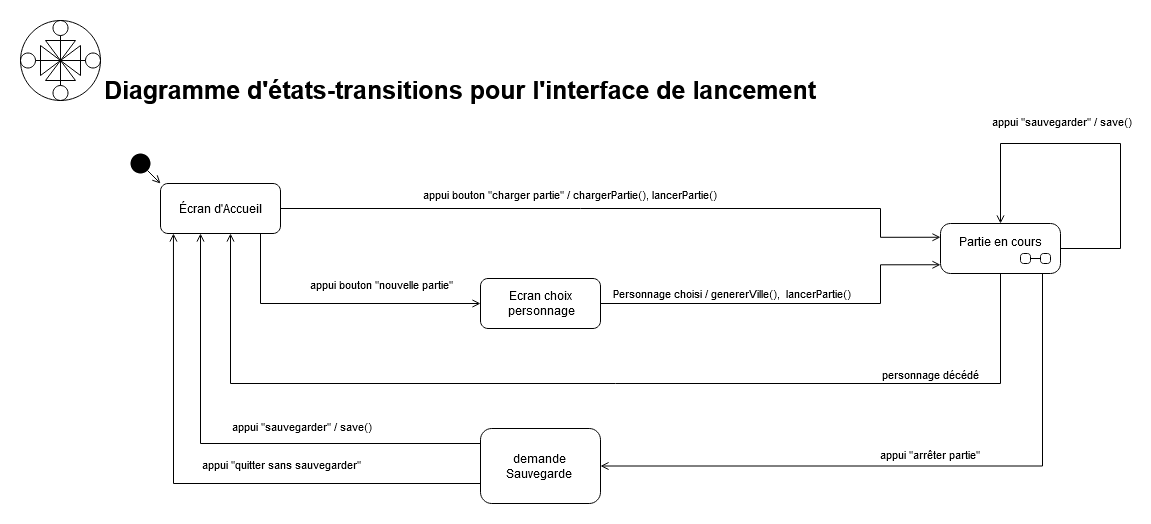

The diagram above was exported from draw.io. Its source (the exported page's mxGraphModel, read from the mxfile embedded in the PNG):
<mxGraphModel dx="595" dy="763" grid="1" gridSize="10" guides="1" tooltips="1" connect="1" arrows="1" fold="1" page="1" pageScale="1" pageWidth="827" pageHeight="1169" math="0" shadow="0">
  <root>
    <mxCell id="0" />
    <mxCell id="1" parent="0" />
    <mxCell id="Pddxm6DSDpsFh2uc9b6C-1" value="" style="group" parent="1" vertex="1" connectable="0">
      <mxGeometry x="850" y="20" width="80" height="80" as="geometry" />
    </mxCell>
    <mxCell id="viQ-L5X0zSAWh5943VHK-34" value="" style="shape=umlActor;verticalLabelPosition=bottom;verticalAlign=top;html=1;" parent="Pddxm6DSDpsFh2uc9b6C-1" vertex="1">
      <mxGeometry x="25" width="30" height="60" as="geometry" />
    </mxCell>
    <mxCell id="viQ-L5X0zSAWh5943VHK-35" value="" style="shape=umlActor;verticalLabelPosition=bottom;verticalAlign=top;html=1;rotation=90;" parent="Pddxm6DSDpsFh2uc9b6C-1" vertex="1">
      <mxGeometry x="35" y="10" width="30" height="60" as="geometry" />
    </mxCell>
    <mxCell id="viQ-L5X0zSAWh5943VHK-36" value="" style="shape=umlActor;verticalLabelPosition=bottom;verticalAlign=top;html=1;rotation=-180;" parent="Pddxm6DSDpsFh2uc9b6C-1" vertex="1">
      <mxGeometry x="25" y="20" width="30" height="60" as="geometry" />
    </mxCell>
    <mxCell id="viQ-L5X0zSAWh5943VHK-37" value="" style="shape=umlActor;verticalLabelPosition=bottom;verticalAlign=top;html=1;rotation=-90;" parent="Pddxm6DSDpsFh2uc9b6C-1" vertex="1">
      <mxGeometry x="15" y="10" width="30" height="60" as="geometry" />
    </mxCell>
    <mxCell id="viQ-L5X0zSAWh5943VHK-41" value="" style="ellipse;whiteSpace=wrap;html=1;aspect=fixed;fillColor=none;" parent="Pddxm6DSDpsFh2uc9b6C-1" vertex="1">
      <mxGeometry width="80" height="80" as="geometry" />
    </mxCell>
    <mxCell id="Pddxm6DSDpsFh2uc9b6C-6" value="" style="edgeStyle=orthogonalEdgeStyle;rounded=0;orthogonalLoop=1;jettySize=auto;html=1;endArrow=open;endFill=0;entryX=0;entryY=0.25;entryDx=0;entryDy=0;" parent="1" source="Pddxm6DSDpsFh2uc9b6C-2" edge="1">
      <mxGeometry relative="1" as="geometry">
        <mxPoint x="1770" y="236.75" as="targetPoint" />
        <Array as="points">
          <mxPoint x="1710" y="208" />
          <mxPoint x="1710" y="237" />
        </Array>
      </mxGeometry>
    </mxCell>
    <mxCell id="Pddxm6DSDpsFh2uc9b6C-7" value="appui bouton &quot;charger partie&quot;&amp;nbsp;/ chargerPartie(), lancerPartie()" style="edgeLabel;html=1;align=center;verticalAlign=middle;resizable=0;points=[];" parent="Pddxm6DSDpsFh2uc9b6C-6" vertex="1" connectable="0">
      <mxGeometry x="0.1111" y="4" relative="1" as="geometry">
        <mxPoint x="-95" y="-11" as="offset" />
      </mxGeometry>
    </mxCell>
    <mxCell id="Pddxm6DSDpsFh2uc9b6C-9" style="edgeStyle=orthogonalEdgeStyle;rounded=0;orthogonalLoop=1;jettySize=auto;html=1;entryX=0;entryY=0.5;entryDx=0;entryDy=0;endArrow=open;endFill=0;" parent="1" source="Pddxm6DSDpsFh2uc9b6C-2" target="Pddxm6DSDpsFh2uc9b6C-8" edge="1">
      <mxGeometry relative="1" as="geometry">
        <Array as="points">
          <mxPoint x="1090" y="303" />
        </Array>
      </mxGeometry>
    </mxCell>
    <mxCell id="Pddxm6DSDpsFh2uc9b6C-2" value="Écran d'Accueil" style="rounded=1;whiteSpace=wrap;html=1;" parent="1" vertex="1">
      <mxGeometry x="990" y="183" width="120" height="50" as="geometry" />
    </mxCell>
    <mxCell id="Pddxm6DSDpsFh2uc9b6C-3" value="" style="ellipse;fillColor=#000000;strokeColor=none;" parent="1" vertex="1">
      <mxGeometry x="960" y="153" width="20" height="20" as="geometry" />
    </mxCell>
    <mxCell id="Pddxm6DSDpsFh2uc9b6C-8" value="Ecran choix &amp;nbsp;personnage" style="rounded=1;whiteSpace=wrap;html=1;" parent="1" vertex="1">
      <mxGeometry x="1310" y="278" width="120" height="50" as="geometry" />
    </mxCell>
    <mxCell id="labHyxEkyzsdWWz3GqPO-2" value="" style="endArrow=open;html=1;entryX=0;entryY=0;entryDx=0;entryDy=0;exitX=1;exitY=1;exitDx=0;exitDy=0;endFill=0;" parent="1" source="Pddxm6DSDpsFh2uc9b6C-3" target="Pddxm6DSDpsFh2uc9b6C-2" edge="1">
      <mxGeometry width="50" height="50" relative="1" as="geometry">
        <mxPoint x="930" y="193" as="sourcePoint" />
        <mxPoint x="980" y="143" as="targetPoint" />
      </mxGeometry>
    </mxCell>
    <mxCell id="Pddxm6DSDpsFh2uc9b6C-10" value="appui bouton &quot;nouvelle partie&quot;" style="edgeLabel;html=1;align=center;verticalAlign=middle;resizable=0;points=[];" parent="1" vertex="1" connectable="0">
      <mxGeometry x="1210" y="283" as="geometry" />
    </mxCell>
    <mxCell id="pTTHNGfaJ--ILMnsN6ms-17" value="" style="edgeStyle=orthogonalEdgeStyle;rounded=0;orthogonalLoop=1;jettySize=auto;html=1;endArrow=open;endFill=0;exitX=1;exitY=0.5;exitDx=0;exitDy=0;entryX=0;entryY=0.75;entryDx=0;entryDy=0;" parent="1" source="Pddxm6DSDpsFh2uc9b6C-8" edge="1">
      <mxGeometry relative="1" as="geometry">
        <mxPoint x="1445" y="345" as="sourcePoint" />
        <mxPoint x="1770" y="264.25" as="targetPoint" />
        <Array as="points">
          <mxPoint x="1710" y="303" />
          <mxPoint x="1710" y="264" />
        </Array>
      </mxGeometry>
    </mxCell>
    <mxCell id="pTTHNGfaJ--ILMnsN6ms-18" value="Personnage choisi / genererVille(), &amp;nbsp;lancerPartie()" style="edgeLabel;html=1;align=center;verticalAlign=middle;resizable=0;points=[];" parent="pTTHNGfaJ--ILMnsN6ms-17" connectable="0" vertex="1">
      <mxGeometry x="-0.1667" y="-2" relative="1" as="geometry">
        <mxPoint x="-28" y="-13" as="offset" />
      </mxGeometry>
    </mxCell>
    <mxCell id="Pddxm6DSDpsFh2uc9b6C-18" style="edgeStyle=orthogonalEdgeStyle;rounded=0;orthogonalLoop=1;jettySize=auto;html=1;endArrow=open;endFill=0;entryX=0.5;entryY=0;entryDx=0;entryDy=0;exitX=1;exitY=0.5;exitDx=0;exitDy=0;" parent="1" source="iIU_EoA1EvUtPydRoyqk-14" target="iIU_EoA1EvUtPydRoyqk-14" edge="1">
      <mxGeometry relative="1" as="geometry">
        <mxPoint x="1890" y="253" as="sourcePoint" />
        <mxPoint x="1830" y="223" as="targetPoint" />
        <Array as="points">
          <mxPoint x="1950" y="248" />
          <mxPoint x="1950" y="143" />
          <mxPoint x="1830" y="143" />
        </Array>
      </mxGeometry>
    </mxCell>
    <mxCell id="Pddxm6DSDpsFh2uc9b6C-19" value="&lt;div&gt;appui &quot;sauvegarder&quot; / save()&lt;/div&gt;" style="edgeLabel;html=1;align=center;verticalAlign=middle;resizable=0;points=[];" parent="Pddxm6DSDpsFh2uc9b6C-18" vertex="1" connectable="0">
      <mxGeometry x="-0.5467" y="3" relative="1" as="geometry">
        <mxPoint x="-57" y="-105" as="offset" />
      </mxGeometry>
    </mxCell>
    <mxCell id="Pddxm6DSDpsFh2uc9b6C-21" style="edgeStyle=orthogonalEdgeStyle;rounded=0;orthogonalLoop=1;jettySize=auto;html=1;endArrow=open;endFill=0;exitX=0.5;exitY=1;exitDx=0;exitDy=0;" parent="1" source="iIU_EoA1EvUtPydRoyqk-14" edge="1">
      <mxGeometry relative="1" as="geometry">
        <Array as="points">
          <mxPoint x="1830" y="383" />
          <mxPoint x="1060" y="383" />
        </Array>
        <mxPoint x="1060" y="233" as="targetPoint" />
        <mxPoint x="1830" y="278" as="sourcePoint" />
      </mxGeometry>
    </mxCell>
    <mxCell id="Pddxm6DSDpsFh2uc9b6C-22" value="personnage décédé" style="edgeLabel;html=1;align=center;verticalAlign=middle;resizable=0;points=[];" parent="Pddxm6DSDpsFh2uc9b6C-21" vertex="1" connectable="0">
      <mxGeometry x="0.3097" y="-4" relative="1" as="geometry">
        <mxPoint x="493" y="-6" as="offset" />
      </mxGeometry>
    </mxCell>
    <mxCell id="iIU_EoA1EvUtPydRoyqk-3" style="edgeStyle=orthogonalEdgeStyle;rounded=0;orthogonalLoop=1;jettySize=auto;html=1;exitX=0.85;exitY=0.95;exitDx=0;exitDy=0;entryX=1;entryY=0.5;entryDx=0;entryDy=0;endArrow=open;endFill=0;exitPerimeter=0;" parent="1" source="iIU_EoA1EvUtPydRoyqk-14" target="iIU_EoA1EvUtPydRoyqk-5" edge="1">
      <mxGeometry relative="1" as="geometry">
        <mxPoint x="1860" y="433" as="targetPoint" />
        <mxPoint x="1860" y="278" as="sourcePoint" />
        <Array as="points">
          <mxPoint x="1872" y="466" />
        </Array>
      </mxGeometry>
    </mxCell>
    <mxCell id="iIU_EoA1EvUtPydRoyqk-4" value="appui &quot;arrêter partie&quot;&amp;nbsp;" style="edgeLabel;html=1;align=center;verticalAlign=middle;resizable=0;points=[];" parent="1" connectable="0" vertex="1">
      <mxGeometry x="1810" y="423" as="geometry">
        <mxPoint x="-50" y="30" as="offset" />
      </mxGeometry>
    </mxCell>
    <mxCell id="iIU_EoA1EvUtPydRoyqk-7" style="edgeStyle=orthogonalEdgeStyle;rounded=0;orthogonalLoop=1;jettySize=auto;html=1;endArrow=open;endFill=0;" parent="1" source="iIU_EoA1EvUtPydRoyqk-5" edge="1">
      <mxGeometry relative="1" as="geometry">
        <mxPoint x="1030" y="233" as="targetPoint" />
        <Array as="points">
          <mxPoint x="1030" y="443" />
          <mxPoint x="1030" y="233" />
        </Array>
      </mxGeometry>
    </mxCell>
    <mxCell id="iIU_EoA1EvUtPydRoyqk-9" style="edgeStyle=orthogonalEdgeStyle;rounded=0;orthogonalLoop=1;jettySize=auto;html=1;exitX=0;exitY=0.75;exitDx=0;exitDy=0;entryX=0.108;entryY=1;entryDx=0;entryDy=0;entryPerimeter=0;endArrow=open;endFill=0;" parent="1" source="iIU_EoA1EvUtPydRoyqk-5" target="Pddxm6DSDpsFh2uc9b6C-2" edge="1">
      <mxGeometry relative="1" as="geometry">
        <Array as="points">
          <mxPoint x="1310" y="483" />
          <mxPoint x="1003" y="483" />
        </Array>
      </mxGeometry>
    </mxCell>
    <mxCell id="iIU_EoA1EvUtPydRoyqk-5" value="demande &lt;br&gt;Sauvegarde&amp;nbsp;" style="rounded=1;whiteSpace=wrap;html=1;" parent="1" vertex="1">
      <mxGeometry x="1310" y="428" width="120" height="75" as="geometry" />
    </mxCell>
    <mxCell id="iIU_EoA1EvUtPydRoyqk-8" value="&lt;span style=&quot;color: rgb(0 , 0 , 0) ; font-family: &amp;#34;helvetica&amp;#34; ; font-size: 11px ; font-style: normal ; font-weight: normal ; letter-spacing: normal ; text-align: center ; text-indent: 0px ; text-transform: none ; word-spacing: 0px ; background-color: rgb(255 , 255 , 255) ; text-decoration: none ; display: inline ; float: none&quot;&gt;appui &quot;sauvegarder&quot; / save()&amp;nbsp;&lt;/span&gt;" style="text;whiteSpace=wrap;html=1;" parent="1" vertex="1">
      <mxGeometry x="1060" y="413" width="190" height="30" as="geometry" />
    </mxCell>
    <mxCell id="iIU_EoA1EvUtPydRoyqk-10" value="&lt;span style=&quot;color: rgb(0 , 0 , 0) ; font-family: &amp;#34;helvetica&amp;#34; ; font-size: 11px ; font-style: normal ; font-weight: normal ; letter-spacing: normal ; text-align: center ; text-indent: 0px ; text-transform: none ; word-spacing: 0px ; background-color: rgb(255 , 255 , 255) ; text-decoration: none ; display: inline ; float: none&quot;&gt;appui &quot;quitter sans sauvegarder&quot;&amp;nbsp;&lt;/span&gt;" style="text;whiteSpace=wrap;html=1;" parent="1" vertex="1">
      <mxGeometry x="1030" y="450.5" width="270" height="30" as="geometry" />
    </mxCell>
    <mxCell id="iIU_EoA1EvUtPydRoyqk-14" value="Partie en cours" style="shape=umlState;rounded=1;verticalAlign=top;spacingTop=5;umlStateSymbol=collapseState;absoluteArcSize=1;arcSize=10;" parent="1" vertex="1">
      <mxGeometry x="1770" y="223" width="120" height="50" as="geometry" />
    </mxCell>
    <mxCell id="iIU_EoA1EvUtPydRoyqk-15" value="Diagramme d'états-transitions pour l'interface de lancement" style="text;align=center;fontStyle=1;verticalAlign=middle;spacingLeft=3;spacingRight=3;strokeColor=none;rotatable=0;points=[[0,0.5],[1,0.5]];portConstraint=eastwest;fontSize=25;" parent="1" vertex="1">
      <mxGeometry x="950" y="74" width="680" height="26" as="geometry" />
    </mxCell>
  </root>
</mxGraphModel>